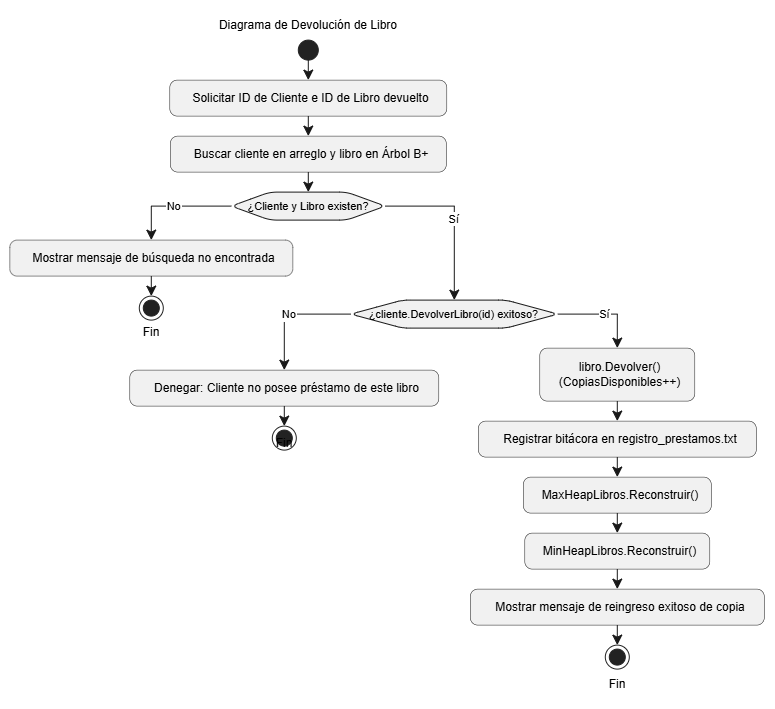

The diagram above was exported from draw.io. Its source (the exported page's mxGraphModel, read from the mxfile embedded in the PNG):
<mxGraphModel dx="1471" dy="810" grid="1" gridSize="10" guides="1" tooltips="1" connect="1" arrows="1" fold="1" page="1" pageScale="1" pageWidth="827" pageHeight="1169" math="0" shadow="0">
  <root>
    <mxCell id="0" />
    <mxCell id="1" parent="0" />
    <UserObject label="" plantUmlData="{&#10;  &quot;data&quot;: &quot;@startuml\nskinparam defaultTextAlignment center\nskinparam roundCorner 15\nskinparam shadowing false\n\nstart\n:Solicitar ID de Cliente e ID de Libro devuelto;\n:Buscar cliente en arreglo y libro en Árbol B+;\n\nif (¿Cliente y Libro existen?) then (No)\n    :Mostrar mensaje de búsqueda no encontrada;\n    stop\nelse (Sí)\n    if (¿cliente.DevolverLibro(id) exitoso?) then (No)\n        :Denegar: Cliente no posee préstamo de este libro;\n        stop\n    else (Sí)\n        :libro.Devolver()\n        (CopiasDisponibles++);\n        :Registrar bitácora en registro_prestamos.txt;\n        :MaxHeapLibros.Reconstruir();\n        :MinHeapLibros.Reconstruir();\n        :Mostrar mensaje de reingreso exitoso de copia;\n        stop\n    endif\nendif\n@enduml&quot;,&#10;  &quot;config&quot;: null&#10;}" id="X1YpZa9MO7c_1W0B1yTp-1">
      <mxCell connectable="0" parent="1" style="group;transparentBounds=1;editIcon=1;lockedGroup=0;groupPadding=10;" vertex="1">
        <mxGeometry height="719" width="677.5" as="geometry" />
      </mxCell>
    </UserObject>
    <UserObject label="" plantUmlId="start_0" plantUmlBaseStyle="ellipse;fillColor=#222222;strokeColor=#222222;rounded=1;arcSize=15;absoluteArcSize=1;shadow=0;align=center;" plantUmlBaseValue="" id="X1YpZa9MO7c_1W0B1yTp-2">
      <mxCell parent="X1YpZa9MO7c_1W0B1yTp-1" style="ellipse;fillColor=#222222;strokeColor=#222222;rounded=1;arcSize=15;absoluteArcSize=1;shadow=0;align=center;" vertex="1">
        <mxGeometry height="20" width="20" x="318.5" y="50" as="geometry" />
      </mxCell>
    </UserObject>
    <UserObject label="Solicitar ID de Cliente e ID de Libro devuelto" plantUmlId="action_1" plantUmlBaseStyle="rounded=1;absoluteArcSize=1;arcSize=15;fillColor=#F1F1F1;strokeColor=#181818;strokeWidth=0.5;whiteSpace=wrap;fontSize=12;align=center;spacingLeft=6;shadow=0;" plantUmlBaseValue="Solicitar ID de Cliente e ID de Libro devuelto" id="X1YpZa9MO7c_1W0B1yTp-3">
      <mxCell parent="X1YpZa9MO7c_1W0B1yTp-1" style="rounded=1;absoluteArcSize=1;arcSize=15;fillColor=#F1F1F1;strokeColor=#181818;strokeWidth=0.5;whiteSpace=wrap;fontSize=12;align=center;spacingLeft=6;shadow=0;" vertex="1">
        <mxGeometry height="36" width="277" x="190" y="90" as="geometry" />
      </mxCell>
    </UserObject>
    <UserObject label="" plantUmlId="e_2" plantUmlBaseStyle="endArrow=classic;endSize=8;strokeColor=#181818;align=center;curved=0;rounded=0;fontSize=11;sourcePerimeterSpacing=0;targetPerimeterSpacing=0;" plantUmlBaseValue="" id="X1YpZa9MO7c_1W0B1yTp-4">
      <mxCell edge="1" parent="X1YpZa9MO7c_1W0B1yTp-1" source="X1YpZa9MO7c_1W0B1yTp-2" style="endArrow=classic;endSize=8;strokeColor=#181818;align=center;curved=0;rounded=0;fontSize=11;sourcePerimeterSpacing=0;targetPerimeterSpacing=0;" target="X1YpZa9MO7c_1W0B1yTp-3">
        <mxGeometry relative="1" as="geometry">
          <mxPoint x="328.5" y="70" as="sourcePoint" />
          <mxPoint x="328.5" y="90" as="targetPoint" />
        </mxGeometry>
      </mxCell>
    </UserObject>
    <UserObject label="Buscar cliente en arreglo y libro en Árbol B+" plantUmlId="action_3" plantUmlBaseStyle="rounded=1;absoluteArcSize=1;arcSize=15;fillColor=#F1F1F1;strokeColor=#181818;strokeWidth=0.5;whiteSpace=wrap;fontSize=12;align=center;spacingLeft=6;shadow=0;" plantUmlBaseValue="Buscar cliente en arreglo y libro en Árbol B+" id="X1YpZa9MO7c_1W0B1yTp-5">
      <mxCell parent="X1YpZa9MO7c_1W0B1yTp-1" style="rounded=1;absoluteArcSize=1;arcSize=15;fillColor=#F1F1F1;strokeColor=#181818;strokeWidth=0.5;whiteSpace=wrap;fontSize=12;align=center;spacingLeft=6;shadow=0;" vertex="1">
        <mxGeometry height="36" width="276" x="190.5" y="146" as="geometry" />
      </mxCell>
    </UserObject>
    <UserObject label="" plantUmlId="e_4" plantUmlBaseStyle="endArrow=classic;endSize=8;strokeColor=#181818;align=center;curved=0;rounded=0;fontSize=11;sourcePerimeterSpacing=0;targetPerimeterSpacing=0;" plantUmlBaseValue="" id="X1YpZa9MO7c_1W0B1yTp-6">
      <mxCell edge="1" parent="X1YpZa9MO7c_1W0B1yTp-1" source="X1YpZa9MO7c_1W0B1yTp-3" style="endArrow=classic;endSize=8;strokeColor=#181818;align=center;curved=0;rounded=0;fontSize=11;sourcePerimeterSpacing=0;targetPerimeterSpacing=0;" target="X1YpZa9MO7c_1W0B1yTp-5">
        <mxGeometry relative="1" as="geometry">
          <mxPoint x="328.5" y="126" as="sourcePoint" />
          <mxPoint x="328.5" y="146" as="targetPoint" />
        </mxGeometry>
      </mxCell>
    </UserObject>
    <UserObject label="¿Cliente y Libro existen?" plantUmlId="diamond_6" plantUmlBaseStyle="shape=hexagon;perimeter=hexagonPerimeter2;fillColor=#F1F1F1;strokeColor=#181818;whiteSpace=wrap;fontSize=11;rounded=1;arcSize=15;absoluteArcSize=1;shadow=0;align=center;" plantUmlBaseValue="¿Cliente y Libro existen?" id="X1YpZa9MO7c_1W0B1yTp-7">
      <mxCell parent="X1YpZa9MO7c_1W0B1yTp-1" style="shape=hexagon;perimeter=hexagonPerimeter2;fillColor=#F1F1F1;strokeColor=#181818;whiteSpace=wrap;fontSize=11;rounded=1;arcSize=15;absoluteArcSize=1;shadow=0;align=center;" vertex="1">
        <mxGeometry height="28" width="154" x="251.5" y="202" as="geometry" />
      </mxCell>
    </UserObject>
    <UserObject label="" plantUmlId="e_7" plantUmlBaseStyle="endArrow=classic;endSize=8;strokeColor=#181818;align=center;entryX=0.5;entryY=0;entryDx=0;entryDy=0;curved=0;rounded=0;fontSize=11;sourcePerimeterSpacing=0;targetPerimeterSpacing=0;" plantUmlBaseValue="" id="X1YpZa9MO7c_1W0B1yTp-8">
      <mxCell edge="1" parent="X1YpZa9MO7c_1W0B1yTp-1" source="X1YpZa9MO7c_1W0B1yTp-5" style="endArrow=classic;endSize=8;strokeColor=#181818;align=center;entryX=0.5;entryY=0;entryDx=0;entryDy=0;curved=0;rounded=0;fontSize=11;sourcePerimeterSpacing=0;targetPerimeterSpacing=0;" target="X1YpZa9MO7c_1W0B1yTp-7">
        <mxGeometry relative="1" as="geometry">
          <mxPoint x="328.5" y="182" as="sourcePoint" />
          <mxPoint x="328.5" y="202" as="targetPoint" />
        </mxGeometry>
      </mxCell>
    </UserObject>
    <UserObject label="No" plantUmlId="e_8" plantUmlBaseStyle="endArrow=classic;endSize=8;strokeColor=#181818;align=center;fontSize=11;exitX=0;exitY=0.5;exitDx=0;exitDy=0;curved=0;rounded=0;sourcePerimeterSpacing=0;targetPerimeterSpacing=0;" plantUmlBaseValue="No" id="X1YpZa9MO7c_1W0B1yTp-9">
      <mxCell edge="1" parent="X1YpZa9MO7c_1W0B1yTp-1" source="X1YpZa9MO7c_1W0B1yTp-7" style="endArrow=classic;endSize=8;strokeColor=#181818;align=center;fontSize=11;exitX=0;exitY=0.5;exitDx=0;exitDy=0;curved=0;rounded=0;sourcePerimeterSpacing=0;targetPerimeterSpacing=0;" target="X1YpZa9MO7c_1W0B1yTp-10">
        <mxGeometry relative="1" as="geometry">
          <Array as="points">
            <mxPoint x="171.5" y="216" />
          </Array>
          <mxPoint x="251.5" y="216" as="sourcePoint" />
          <mxPoint x="171.5" y="250" as="targetPoint" />
        </mxGeometry>
      </mxCell>
    </UserObject>
    <UserObject label="Mostrar mensaje de búsqueda no encontrada" plantUmlId="action_10" plantUmlBaseStyle="rounded=1;absoluteArcSize=1;arcSize=15;fillColor=#F1F1F1;strokeColor=#181818;strokeWidth=0.5;whiteSpace=wrap;fontSize=12;align=center;spacingLeft=6;shadow=0;" plantUmlBaseValue="Mostrar mensaje de búsqueda no encontrada" id="X1YpZa9MO7c_1W0B1yTp-10">
      <mxCell parent="X1YpZa9MO7c_1W0B1yTp-1" style="rounded=1;absoluteArcSize=1;arcSize=15;fillColor=#F1F1F1;strokeColor=#181818;strokeWidth=0.5;whiteSpace=wrap;fontSize=12;align=center;spacingLeft=6;shadow=0;" vertex="1">
        <mxGeometry height="36" width="283" x="30" y="250" as="geometry" />
      </mxCell>
    </UserObject>
    <UserObject label="" plantUmlId="stop_11" plantUmlBaseStyle="ellipse;shape=endState;fillColor=#222222;strokeColor=#222222;rounded=1;arcSize=15;absoluteArcSize=1;shadow=0;align=center;" plantUmlBaseValue="" id="X1YpZa9MO7c_1W0B1yTp-11">
      <mxCell parent="X1YpZa9MO7c_1W0B1yTp-1" style="ellipse;shape=endState;fillColor=#222222;strokeColor=#222222;rounded=1;arcSize=15;absoluteArcSize=1;shadow=0;align=center;" vertex="1">
        <mxGeometry height="24" width="24" x="159.5" y="306" as="geometry" />
      </mxCell>
    </UserObject>
    <UserObject label="" plantUmlId="e_12" plantUmlBaseStyle="endArrow=classic;endSize=8;strokeColor=#181818;align=center;curved=0;rounded=0;fontSize=11;sourcePerimeterSpacing=0;targetPerimeterSpacing=0;" plantUmlBaseValue="" id="X1YpZa9MO7c_1W0B1yTp-12">
      <mxCell edge="1" parent="X1YpZa9MO7c_1W0B1yTp-1" source="X1YpZa9MO7c_1W0B1yTp-10" style="endArrow=classic;endSize=8;strokeColor=#181818;align=center;curved=0;rounded=0;fontSize=11;sourcePerimeterSpacing=0;targetPerimeterSpacing=0;" target="X1YpZa9MO7c_1W0B1yTp-11">
        <mxGeometry relative="1" as="geometry">
          <mxPoint x="171.5" y="286" as="sourcePoint" />
          <mxPoint x="171.5" y="306" as="targetPoint" />
        </mxGeometry>
      </mxCell>
    </UserObject>
    <UserObject label="Sí" plantUmlId="e_13" plantUmlBaseStyle="endArrow=classic;endSize=8;strokeColor=#181818;align=center;fontSize=11;exitX=1;exitY=0.5;exitDx=0;exitDy=0;entryX=0.5;entryY=0;entryDx=0;entryDy=0;curved=0;rounded=0;sourcePerimeterSpacing=0;targetPerimeterSpacing=0;" plantUmlBaseValue="Sí" id="X1YpZa9MO7c_1W0B1yTp-13">
      <mxCell edge="1" parent="X1YpZa9MO7c_1W0B1yTp-1" source="X1YpZa9MO7c_1W0B1yTp-7" style="endArrow=classic;endSize=8;strokeColor=#181818;align=center;fontSize=11;exitX=1;exitY=0.5;exitDx=0;exitDy=0;entryX=0.5;entryY=0;entryDx=0;entryDy=0;curved=0;rounded=0;sourcePerimeterSpacing=0;targetPerimeterSpacing=0;" target="X1YpZa9MO7c_1W0B1yTp-14">
        <mxGeometry relative="1" as="geometry">
          <Array as="points">
            <mxPoint x="474.5" y="216" />
          </Array>
          <mxPoint x="405.5" y="216" as="sourcePoint" />
          <mxPoint x="662.5" y="250" as="targetPoint" />
        </mxGeometry>
      </mxCell>
    </UserObject>
    <UserObject label="¿cliente.DevolverLibro(id) exitoso?" plantUmlId="diamond_16" plantUmlBaseStyle="shape=hexagon;perimeter=hexagonPerimeter2;fillColor=#F1F1F1;strokeColor=#181818;whiteSpace=wrap;fontSize=11;rounded=1;arcSize=15;absoluteArcSize=1;shadow=0;align=center;" plantUmlBaseValue="¿cliente.DevolverLibro(id) exitoso?" id="X1YpZa9MO7c_1W0B1yTp-14">
      <mxCell parent="X1YpZa9MO7c_1W0B1yTp-1" style="shape=hexagon;perimeter=hexagonPerimeter2;fillColor=#F1F1F1;strokeColor=#181818;whiteSpace=wrap;fontSize=11;rounded=1;arcSize=15;absoluteArcSize=1;shadow=0;align=center;" vertex="1">
        <mxGeometry height="28" width="207" x="371" y="310" as="geometry" />
      </mxCell>
    </UserObject>
    <UserObject label="No" plantUmlId="e_17" plantUmlBaseStyle="endArrow=classic;endSize=8;strokeColor=#181818;align=center;fontSize=11;exitX=0;exitY=0.5;exitDx=0;exitDy=0;curved=0;rounded=0;sourcePerimeterSpacing=0;targetPerimeterSpacing=0;" plantUmlBaseValue="No" id="X1YpZa9MO7c_1W0B1yTp-15">
      <mxCell edge="1" parent="X1YpZa9MO7c_1W0B1yTp-1" source="X1YpZa9MO7c_1W0B1yTp-14" style="endArrow=classic;endSize=8;strokeColor=#181818;align=center;fontSize=11;exitX=0;exitY=0.5;exitDx=0;exitDy=0;curved=0;rounded=0;sourcePerimeterSpacing=0;targetPerimeterSpacing=0;" target="X1YpZa9MO7c_1W0B1yTp-16">
        <mxGeometry relative="1" as="geometry">
          <Array as="points">
            <mxPoint x="304.5" y="324" />
          </Array>
          <mxPoint x="371" y="324" as="sourcePoint" />
          <mxPoint x="304.5" y="358" as="targetPoint" />
        </mxGeometry>
      </mxCell>
    </UserObject>
    <UserObject label="Denegar: Cliente no posee préstamo de este libro" plantUmlId="action_19" plantUmlBaseStyle="rounded=1;absoluteArcSize=1;arcSize=15;fillColor=#F1F1F1;strokeColor=#181818;strokeWidth=0.5;whiteSpace=wrap;fontSize=12;align=center;spacingLeft=6;shadow=0;" plantUmlBaseValue="Denegar: Cliente no posee préstamo de este libro" id="X1YpZa9MO7c_1W0B1yTp-16">
      <mxCell parent="X1YpZa9MO7c_1W0B1yTp-1" style="rounded=1;absoluteArcSize=1;arcSize=15;fillColor=#F1F1F1;strokeColor=#181818;strokeWidth=0.5;whiteSpace=wrap;fontSize=12;align=center;spacingLeft=6;shadow=0;" vertex="1">
        <mxGeometry height="36" width="309" x="150" y="380" as="geometry" />
      </mxCell>
    </UserObject>
    <UserObject label="" plantUmlId="stop_20" plantUmlBaseStyle="ellipse;shape=endState;fillColor=#222222;strokeColor=#222222;rounded=1;arcSize=15;absoluteArcSize=1;shadow=0;align=center;" plantUmlBaseValue="" id="X1YpZa9MO7c_1W0B1yTp-17">
      <mxCell parent="X1YpZa9MO7c_1W0B1yTp-1" style="ellipse;shape=endState;fillColor=#222222;strokeColor=#222222;rounded=1;arcSize=15;absoluteArcSize=1;shadow=0;align=center;" vertex="1">
        <mxGeometry height="24" width="24" x="292.5" y="436" as="geometry" />
      </mxCell>
    </UserObject>
    <UserObject label="" plantUmlId="e_21" plantUmlBaseStyle="endArrow=classic;endSize=8;strokeColor=#181818;align=center;curved=0;rounded=0;fontSize=11;sourcePerimeterSpacing=0;targetPerimeterSpacing=0;" plantUmlBaseValue="" id="X1YpZa9MO7c_1W0B1yTp-18">
      <mxCell edge="1" parent="X1YpZa9MO7c_1W0B1yTp-1" source="X1YpZa9MO7c_1W0B1yTp-16" style="endArrow=classic;endSize=8;strokeColor=#181818;align=center;curved=0;rounded=0;fontSize=11;sourcePerimeterSpacing=0;targetPerimeterSpacing=0;" target="X1YpZa9MO7c_1W0B1yTp-17">
        <mxGeometry relative="1" as="geometry">
          <mxPoint x="304.5" y="416" as="sourcePoint" />
          <mxPoint x="304.5" y="436" as="targetPoint" />
        </mxGeometry>
      </mxCell>
    </UserObject>
    <UserObject label="Sí" plantUmlId="e_22" plantUmlBaseStyle="endArrow=classic;endSize=8;strokeColor=#181818;align=center;fontSize=11;exitX=1;exitY=0.5;exitDx=0;exitDy=0;curved=0;rounded=0;sourcePerimeterSpacing=0;targetPerimeterSpacing=0;" plantUmlBaseValue="Sí" id="X1YpZa9MO7c_1W0B1yTp-19">
      <mxCell edge="1" parent="X1YpZa9MO7c_1W0B1yTp-1" source="X1YpZa9MO7c_1W0B1yTp-14" style="endArrow=classic;endSize=8;strokeColor=#181818;align=center;fontSize=11;exitX=1;exitY=0.5;exitDx=0;exitDy=0;curved=0;rounded=0;sourcePerimeterSpacing=0;targetPerimeterSpacing=0;" target="X1YpZa9MO7c_1W0B1yTp-20">
        <mxGeometry relative="1" as="geometry">
          <Array as="points">
            <mxPoint x="637.5" y="324" />
          </Array>
          <mxPoint x="578" y="324" as="sourcePoint" />
          <mxPoint x="637.5" y="358" as="targetPoint" />
        </mxGeometry>
      </mxCell>
    </UserObject>
    <UserObject label="libro.Devolver()&#10;(CopiasDisponibles++)" plantUmlId="action_24" plantUmlBaseStyle="rounded=1;absoluteArcSize=1;arcSize=15;fillColor=#F1F1F1;strokeColor=#181818;strokeWidth=0.5;whiteSpace=wrap;fontSize=12;align=center;spacingLeft=6;shadow=0;" plantUmlBaseValue="libro.Devolver()&#10;(CopiasDisponibles++)" id="X1YpZa9MO7c_1W0B1yTp-20">
      <mxCell parent="X1YpZa9MO7c_1W0B1yTp-1" style="rounded=1;absoluteArcSize=1;arcSize=15;fillColor=#F1F1F1;strokeColor=#181818;strokeWidth=0.5;whiteSpace=wrap;fontSize=12;align=center;spacingLeft=6;shadow=0;" vertex="1">
        <mxGeometry height="53" width="155" x="560" y="358" as="geometry" />
      </mxCell>
    </UserObject>
    <UserObject label="Registrar bitácora en registro_prestamos.txt" plantUmlId="action_25" plantUmlBaseStyle="rounded=1;absoluteArcSize=1;arcSize=15;fillColor=#F1F1F1;strokeColor=#181818;strokeWidth=0.5;whiteSpace=wrap;fontSize=12;align=center;spacingLeft=6;shadow=0;" plantUmlBaseValue="Registrar bitácora en registro_prestamos.txt" id="X1YpZa9MO7c_1W0B1yTp-21">
      <mxCell parent="X1YpZa9MO7c_1W0B1yTp-1" style="rounded=1;absoluteArcSize=1;arcSize=15;fillColor=#F1F1F1;strokeColor=#181818;strokeWidth=0.5;whiteSpace=wrap;fontSize=12;align=center;spacingLeft=6;shadow=0;" vertex="1">
        <mxGeometry height="36" width="278" x="498.5" y="431" as="geometry" />
      </mxCell>
    </UserObject>
    <UserObject label="" plantUmlId="e_26" plantUmlBaseStyle="endArrow=classic;endSize=8;strokeColor=#181818;align=center;curved=0;rounded=0;fontSize=11;sourcePerimeterSpacing=0;targetPerimeterSpacing=0;" plantUmlBaseValue="" id="X1YpZa9MO7c_1W0B1yTp-22">
      <mxCell edge="1" parent="X1YpZa9MO7c_1W0B1yTp-1" source="X1YpZa9MO7c_1W0B1yTp-20" style="endArrow=classic;endSize=8;strokeColor=#181818;align=center;curved=0;rounded=0;fontSize=11;sourcePerimeterSpacing=0;targetPerimeterSpacing=0;" target="X1YpZa9MO7c_1W0B1yTp-21">
        <mxGeometry relative="1" as="geometry">
          <mxPoint x="637.5" y="411" as="sourcePoint" />
          <mxPoint x="637.5" y="431" as="targetPoint" />
        </mxGeometry>
      </mxCell>
    </UserObject>
    <UserObject label="MaxHeapLibros.Reconstruir()" plantUmlId="action_27" plantUmlBaseStyle="rounded=1;absoluteArcSize=1;arcSize=15;fillColor=#F1F1F1;strokeColor=#181818;strokeWidth=0.5;whiteSpace=wrap;fontSize=12;align=center;spacingLeft=6;shadow=0;" plantUmlBaseValue="MaxHeapLibros.Reconstruir()" id="X1YpZa9MO7c_1W0B1yTp-23">
      <mxCell parent="X1YpZa9MO7c_1W0B1yTp-1" style="rounded=1;absoluteArcSize=1;arcSize=15;fillColor=#F1F1F1;strokeColor=#181818;strokeWidth=0.5;whiteSpace=wrap;fontSize=12;align=center;spacingLeft=6;shadow=0;" vertex="1">
        <mxGeometry height="36" width="188" x="543.5" y="487" as="geometry" />
      </mxCell>
    </UserObject>
    <UserObject label="" plantUmlId="e_28" plantUmlBaseStyle="endArrow=classic;endSize=8;strokeColor=#181818;align=center;curved=0;rounded=0;fontSize=11;sourcePerimeterSpacing=0;targetPerimeterSpacing=0;" plantUmlBaseValue="" id="X1YpZa9MO7c_1W0B1yTp-24">
      <mxCell edge="1" parent="X1YpZa9MO7c_1W0B1yTp-1" source="X1YpZa9MO7c_1W0B1yTp-21" style="endArrow=classic;endSize=8;strokeColor=#181818;align=center;curved=0;rounded=0;fontSize=11;sourcePerimeterSpacing=0;targetPerimeterSpacing=0;" target="X1YpZa9MO7c_1W0B1yTp-23">
        <mxGeometry relative="1" as="geometry">
          <mxPoint x="637.5" y="467" as="sourcePoint" />
          <mxPoint x="637.5" y="487" as="targetPoint" />
        </mxGeometry>
      </mxCell>
    </UserObject>
    <UserObject label="MinHeapLibros.Reconstruir()" plantUmlId="action_29" plantUmlBaseStyle="rounded=1;absoluteArcSize=1;arcSize=15;fillColor=#F1F1F1;strokeColor=#181818;strokeWidth=0.5;whiteSpace=wrap;fontSize=12;align=center;spacingLeft=6;shadow=0;" plantUmlBaseValue="MinHeapLibros.Reconstruir()" id="X1YpZa9MO7c_1W0B1yTp-25">
      <mxCell parent="X1YpZa9MO7c_1W0B1yTp-1" style="rounded=1;absoluteArcSize=1;arcSize=15;fillColor=#F1F1F1;strokeColor=#181818;strokeWidth=0.5;whiteSpace=wrap;fontSize=12;align=center;spacingLeft=6;shadow=0;" vertex="1">
        <mxGeometry height="36" width="185" x="545" y="543" as="geometry" />
      </mxCell>
    </UserObject>
    <UserObject label="" plantUmlId="e_30" plantUmlBaseStyle="endArrow=classic;endSize=8;strokeColor=#181818;align=center;curved=0;rounded=0;fontSize=11;sourcePerimeterSpacing=0;targetPerimeterSpacing=0;" plantUmlBaseValue="" id="X1YpZa9MO7c_1W0B1yTp-26">
      <mxCell edge="1" parent="X1YpZa9MO7c_1W0B1yTp-1" source="X1YpZa9MO7c_1W0B1yTp-23" style="endArrow=classic;endSize=8;strokeColor=#181818;align=center;curved=0;rounded=0;fontSize=11;sourcePerimeterSpacing=0;targetPerimeterSpacing=0;" target="X1YpZa9MO7c_1W0B1yTp-25">
        <mxGeometry relative="1" as="geometry">
          <mxPoint x="637.5" y="523" as="sourcePoint" />
          <mxPoint x="637.5" y="543" as="targetPoint" />
        </mxGeometry>
      </mxCell>
    </UserObject>
    <UserObject label="Mostrar mensaje de reingreso exitoso de copia" plantUmlId="action_31" plantUmlBaseStyle="rounded=1;absoluteArcSize=1;arcSize=15;fillColor=#F1F1F1;strokeColor=#181818;strokeWidth=0.5;whiteSpace=wrap;fontSize=12;align=center;spacingLeft=6;shadow=0;" plantUmlBaseValue="Mostrar mensaje de reingreso exitoso de copia" id="X1YpZa9MO7c_1W0B1yTp-27">
      <mxCell parent="X1YpZa9MO7c_1W0B1yTp-1" style="rounded=1;absoluteArcSize=1;arcSize=15;fillColor=#F1F1F1;strokeColor=#181818;strokeWidth=0.5;whiteSpace=wrap;fontSize=12;align=center;spacingLeft=6;shadow=0;" vertex="1">
        <mxGeometry height="36" width="294" x="490.5" y="599" as="geometry" />
      </mxCell>
    </UserObject>
    <UserObject label="" plantUmlId="e_32" plantUmlBaseStyle="endArrow=classic;endSize=8;strokeColor=#181818;align=center;curved=0;rounded=0;fontSize=11;sourcePerimeterSpacing=0;targetPerimeterSpacing=0;" plantUmlBaseValue="" id="X1YpZa9MO7c_1W0B1yTp-28">
      <mxCell edge="1" parent="X1YpZa9MO7c_1W0B1yTp-1" source="X1YpZa9MO7c_1W0B1yTp-25" style="endArrow=classic;endSize=8;strokeColor=#181818;align=center;curved=0;rounded=0;fontSize=11;sourcePerimeterSpacing=0;targetPerimeterSpacing=0;" target="X1YpZa9MO7c_1W0B1yTp-27">
        <mxGeometry relative="1" as="geometry">
          <mxPoint x="637.5" y="579" as="sourcePoint" />
          <mxPoint x="637.5" y="599" as="targetPoint" />
        </mxGeometry>
      </mxCell>
    </UserObject>
    <UserObject label="" plantUmlId="stop_33" plantUmlBaseStyle="ellipse;shape=endState;fillColor=#222222;strokeColor=#222222;rounded=1;arcSize=15;absoluteArcSize=1;shadow=0;align=center;" plantUmlBaseValue="" id="X1YpZa9MO7c_1W0B1yTp-29">
      <mxCell parent="X1YpZa9MO7c_1W0B1yTp-1" style="ellipse;shape=endState;fillColor=#222222;strokeColor=#222222;rounded=1;arcSize=15;absoluteArcSize=1;shadow=0;align=center;" vertex="1">
        <mxGeometry height="24" width="24" x="625.5" y="655" as="geometry" />
      </mxCell>
    </UserObject>
    <UserObject label="" plantUmlId="e_34" plantUmlBaseStyle="endArrow=classic;endSize=8;strokeColor=#181818;align=center;curved=0;rounded=0;fontSize=11;sourcePerimeterSpacing=0;targetPerimeterSpacing=0;" plantUmlBaseValue="" id="X1YpZa9MO7c_1W0B1yTp-30">
      <mxCell edge="1" parent="X1YpZa9MO7c_1W0B1yTp-1" source="X1YpZa9MO7c_1W0B1yTp-27" style="endArrow=classic;endSize=8;strokeColor=#181818;align=center;curved=0;rounded=0;fontSize=11;sourcePerimeterSpacing=0;targetPerimeterSpacing=0;" target="X1YpZa9MO7c_1W0B1yTp-29">
        <mxGeometry relative="1" as="geometry">
          <mxPoint x="637.5" y="635" as="sourcePoint" />
          <mxPoint x="637.5" y="655" as="targetPoint" />
        </mxGeometry>
      </mxCell>
    </UserObject>
    <mxCell id="X1YpZa9MO7c_1W0B1yTp-32" parent="X1YpZa9MO7c_1W0B1yTp-1" style="text;html=1;whiteSpace=wrap;strokeColor=none;fillColor=none;align=center;verticalAlign=middle;rounded=0;" value="Diagrama de Devolución de Libro" vertex="1">
      <mxGeometry height="30" width="245.5" x="205.75" y="20" as="geometry" />
    </mxCell>
    <mxCell id="X1YpZa9MO7c_1W0B1yTp-33" parent="X1YpZa9MO7c_1W0B1yTp-1" style="text;html=1;whiteSpace=wrap;strokeColor=none;fillColor=none;align=center;verticalAlign=middle;rounded=0;" value="Fin" vertex="1">
      <mxGeometry height="30" width="60" x="274.5" y="438" as="geometry" />
    </mxCell>
    <mxCell id="X1YpZa9MO7c_1W0B1yTp-67" parent="X1YpZa9MO7c_1W0B1yTp-1" style="text;html=1;whiteSpace=wrap;strokeColor=none;fillColor=none;align=center;verticalAlign=middle;rounded=0;" value="Fin" vertex="1">
      <mxGeometry height="30" width="60" x="607.5" y="679" as="geometry" />
    </mxCell>
    <mxCell id="X1YpZa9MO7c_1W0B1yTp-68" parent="X1YpZa9MO7c_1W0B1yTp-1" style="text;html=1;whiteSpace=wrap;strokeColor=none;fillColor=none;align=center;verticalAlign=middle;rounded=0;" value="Fin" vertex="1">
      <mxGeometry height="30" width="60" x="141.5" y="327" as="geometry" />
    </mxCell>
  </root>
</mxGraphModel>